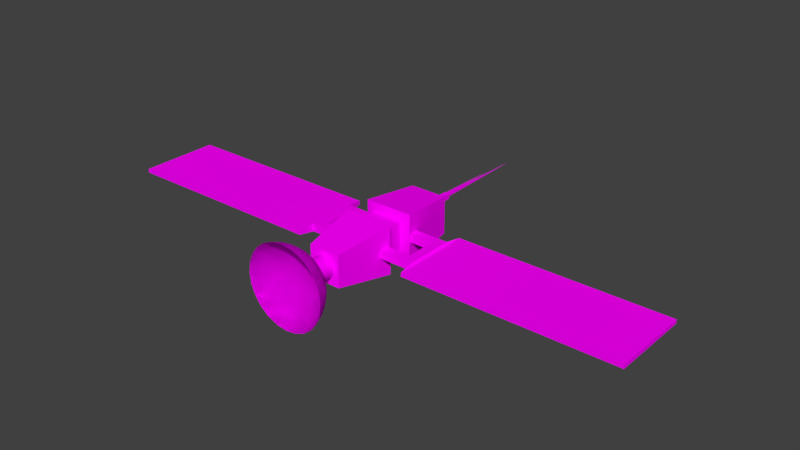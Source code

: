 # Source: Satellite.blend  (saved by Blender 2.79.0; exported with 4.5.12 LTS)
import bpy
from mathutils import Matrix  # noqa: F401  (used for matrix-valued properties, if any)

bpy.ops.wm.read_factory_settings(use_empty=True)
scene = bpy.context.scene
scene.name = 'Scene'

# ---- collections
col_collection_1 = bpy.data.collections.new('Collection 1'); scene.collection.children.link(col_collection_1)

# ---- images (referenced by path relative to the original .blend; pixels are not part of the script)
import os
ASSET_DIR = os.environ.get("B2B_ASSET_DIR", "")  # directory of the original .blend (textures are referenced by path, not embedded)
HERE = os.path.dirname(os.path.abspath(__file__))  # packed textures are extracted next to this script under _unpacked/

def load_image(name, relpath, width, height, colorspace="sRGB"):
    """Load a texture the original file referenced (path relative to the .blend, or extracted next to this script)."""
    p = next((c for c in (os.path.join(HERE, relpath), os.path.join(ASSET_DIR, relpath)) if relpath and os.path.exists(c)), "")
    if p:
        img = bpy.data.images.load(p, check_existing=True)
        img.name = name
    else:  # same state as the original file: an image datablock whose file is absent (Cycles renders it pink)
        img = bpy.data.images.new(name, width, height)
        img.source = "FILE"
        img.filepath = "//" + (relpath or name)
    img.colorspace_settings.name = colorspace
    return img
img_satellite_text_png = load_image('Satellite_Text.png', 'Satellite_Text.png', 1024, 1024, 'sRGB')

# ---- materials (node trees are filled in below, after node groups)
mat_material = bpy.data.materials.new('Material')
mat_material.alpha_threshold = 0.0
mat_material.roughness = 0.5
mat_material.line_color = (0.0, 0.0, 0.0, 1.0)

# ---- material node trees
mat_material.use_nodes = True; mat_material.node_tree.nodes.clear()
_N = mat_material.node_tree.nodes; _L = mat_material.node_tree.links
n0 = _N.new('ShaderNodeOutputMaterial'); n0.name = 'Material Output'; n0.location = (300, 300)
n1 = _N.new('ShaderNodeBsdfDiffuse'); n1.name = 'Diffuse BSDF'; n1.location = (10, 300)
n2 = _N.new('ShaderNodeTexImage'); n2.name = 'Image Texture'; n2.location = (-180, 300)
n2.width = 140
n2.image = img_satellite_text_png
_L.new(n1.outputs[0], n0.inputs[0])
_L.new(n2.outputs[0], n1.inputs[0])
n0.is_active_output = True

# ---- world
world_world = bpy.data.worlds.new('World'); scene.world = world_world
world_world.color = (0.05088, 0.05088, 0.05088)
world_world.use_sun_shadow = False
world_world.sun_shadow_jitter_overblur = 0.0
world_world.cycles.sampling_method = 'MANUAL'

# ---- meshes
me_cube = bpy.data.meshes.new('Cube')
me_cube.from_pydata([(0.7799, 2.895, -0.7799), (0.6503, -2.895, -0.6503), (-0.6503, -2.895, -0.6503), (-0.7799, 2.895, -0.7799), (0.7799, 2.895, 0.7799), (0.6503, -2.895, 0.6503), (-0.6503, -2.895, 0.6503), (-0.7799, 2.895, 0.7799), (1.0, 0.5334, -1.0), (0.6529, 0.4067, -0.6529), (0.6529, -0.4067, -0.6529), (1.0, -0.5334, -1.0), (-1.0, -0.5334, -1.0), (-0.6529, -0.4067, -0.6529), (-0.6529, 0.4067, -0.6529), (-1.0, 0.5334, -1.0), (1.0, 0.5334, 1.0), (0.6529, 0.4067, 0.6529), (0.6529, -0.4067, 0.6529), (1.0, -0.5334, 1.0), (-1.0, -0.5334, 1.0), (-0.6529, -0.4067, 0.6529), (-0.6529, 0.4067, 0.6529), (-1.0, 0.5334, 1.0), (-2.384e-07, -2.859, 0.4572), (-2.384e-07, -3.631, 0.4572), (0.175, -2.859, 0.4224), (0.175, -3.631, 0.4224), (0.3233, -2.859, 0.3233), (0.3233, -3.631, 0.3233), (0.4224, -2.859, 0.175), (0.4224, -3.631, 0.175), (0.4572, -2.859, 2.273e-07), (0.4572, -3.631, 2e-07), (0.4224, -2.859, -0.175), (0.4224, -3.631, -0.175), (0.3233, -2.859, -0.3233), (0.3233, -3.631, -0.3233), (0.175, -2.859, -0.4224), (0.175, -3.631, -0.4224), (-1.693e-07, -2.859, -0.4572), (-1.693e-07, -3.631, -0.4572), (-0.175, -2.859, -0.4224), (-0.175, -3.631, -0.4224), (-0.3233, -2.859, -0.3233), (-0.3233, -3.631, -0.3233), (-0.4224, -2.859, -0.175), (-0.4224, -3.631, -0.175), (-0.4572, -2.859, 2.273e-07), (-0.4572, -3.631, 2e-07), (-0.4224, -2.859, 0.175), (-0.4224, -3.631, 0.175), (-0.3233, -2.859, 0.3233), (-0.3233, -3.631, 0.3233), (-0.175, -2.859, 0.4224), (-0.175, -3.631, 0.4224), (-2.425e-07, -3.583, 3.198e-07), (0.4341, -4.87, 1.62), (0.3892, -4.451, 1.453), (0.3178, -4.091, 1.186), (0.2247, -3.815, 0.8386), (0.1163, -3.642, 0.4341), (0.8386, -4.87, 1.453), (0.7519, -4.451, 1.302), (0.6139, -4.091, 1.063), (0.4341, -3.815, 0.7519), (0.2247, -3.642, 0.3892), (1.186, -4.87, 1.186), (1.063, -4.451, 1.063), (0.8682, -4.091, 0.8682), (0.6139, -3.815, 0.6139), (0.3178, -3.642, 0.3178), (1.453, -4.87, 0.8386), (1.302, -4.451, 0.7519), (1.063, -4.091, 0.6139), (0.7519, -3.815, 0.4341), (0.3892, -3.642, 0.2247), (1.62, -4.87, 0.4341), (1.453, -4.451, 0.3892), (1.186, -4.091, 0.3178), (0.8386, -3.815, 0.2247), (0.4341, -3.642, 0.1163), (1.677, -4.87, 2.68e-07), (1.504, -4.451, -9.42e-08), (1.228, -4.091, 3.198e-07), (0.8682, -3.815, 3.198e-07), (0.4494, -3.642, 3.198e-07), (1.62, -4.87, -0.4341), (1.453, -4.451, -0.3892), (1.186, -4.091, -0.3178), (0.8386, -3.815, -0.2247), (0.4341, -3.642, -0.1163), (1.453, -4.87, -0.8386), (1.302, -4.451, -0.7519), (1.063, -4.091, -0.6139), (0.7519, -3.815, -0.4341), (0.3892, -3.642, -0.2247), (1.186, -4.87, -1.186), (1.063, -4.451, -1.063), (0.8682, -4.091, -0.8682), (0.6139, -3.815, -0.6139), (0.3178, -3.642, -0.3178), (0.8386, -4.87, -1.453), (0.7519, -4.451, -1.302), (0.6139, -4.091, -1.063), (0.4341, -3.815, -0.7519), (0.2247, -3.642, -0.3892), (0.4341, -4.87, -1.62), (0.3892, -4.451, -1.453), (0.3178, -4.091, -1.186), (0.2247, -3.815, -0.8386), (0.1163, -3.642, -0.4341), (-3.399e-07, -4.87, -1.677), (-3.399e-07, -4.451, -1.504), (-3.917e-07, -4.091, -1.228), (-3.011e-07, -3.815, -0.8682), (-2.752e-07, -3.642, -0.4494), (0.1101, 2.88, 0.3394), (0.1101, 2.88, 0.5073), (0.1101, 3.178, 0.5073), (0.1101, 3.178, 0.3394), (-0.4341, -4.87, -1.62), (-0.3892, -4.451, -1.453), (-0.3178, -4.091, -1.186), (-0.2247, -3.815, -0.8386), (-0.1163, -3.642, -0.4341), (0.278, 2.88, 0.3394), (0.278, 2.88, 0.5073), (0.278, 3.178, 0.3394), (0.278, 3.178, 0.5073), (0.1551, 3.178, 0.4624), (-0.8386, -4.87, -1.453), (-0.7519, -4.451, -1.302), (-0.6139, -4.091, -1.063), (-0.4341, -3.815, -0.7519), (-0.2247, -3.642, -0.3892), (0.2331, 3.178, 0.4624), (0.2331, 3.178, 0.3844), (0.6048, 7.262, 0.6522), (0.1551, 3.178, 0.3844), (0.1941, 6.31, 0.4234), (-1.186, -4.87, -1.186), (-1.063, -4.451, -1.063), (-0.8682, -4.091, -0.8682), (-0.6139, -3.815, -0.6139), (-0.3178, -3.642, -0.3178), (0.5548, 3.248, 0.6023), (0.6548, 3.248, 0.6023), (0.6548, 3.248, 0.7022), (0.5548, 3.248, 0.7022), (0.7123, 3.248, 0.7598), (-1.453, -4.87, -0.8386), (-1.302, -4.451, -0.7519), (-1.063, -4.091, -0.6139), (-0.7519, -3.815, -0.4341), (-0.3892, -3.642, -0.2247), (0.7123, 3.248, 0.5447), (0.7123, 2.867, 0.7598), (0.7123, 2.867, 0.5447), (2.36, -1.0, 0.1701), (2.36, -1.0, -0.1701), (-1.62, -4.87, -0.4341), (-1.453, -4.451, -0.3892), (-1.186, -4.091, -0.3178), (-0.8386, -3.815, -0.2247), (-0.4341, -3.642, -0.1163), (1.967, -0.6254, 0.1701), (1.967, -0.6254, -0.1701), (-2.36, 1.0, -0.1701), (2.36, 1.0, -0.1701), (2.36, 1.0, 0.1701), (-1.677, -4.87, 2.68e-07), (-1.504, -4.451, 3.198e-07), (-1.228, -4.091, 3.198e-07), (-0.8682, -3.815, 3.198e-07), (-0.4494, -3.642, 3.198e-07), (-2.36, 1.0, 0.1701), (-1.967, 0.6254, -0.1701), (1.967, 0.6254, -0.1701), (1.967, 0.6254, 0.1701), (-1.967, 0.6254, 0.1701), (-1.62, -4.87, 0.4341), (-1.453, -4.451, 0.3892), (-1.186, -4.091, 0.3178), (-0.8386, -3.815, 0.2247), (-0.4341, -3.642, 0.1163), (-2.36, -1.0, 0.1701), (-2.415, 1.657, -0.07835), (2.415, -1.657, 0.07835), (-2.36, -1.0, -0.1701), (-1.967, -0.6254, -0.1701), (-1.453, -4.87, 0.8386), (-1.302, -4.451, 0.7519), (-1.063, -4.091, 0.6139), (-0.7519, -3.815, 0.4341), (-0.3892, -3.642, 0.2247), (0.4972, 3.248, 0.5447), (0.4972, 3.248, 0.7598), (-1.967, -0.6254, 0.1701), (11.08, 1.657, 0.07835), (-2.415, -1.657, -0.07835), (-1.186, -4.87, 1.186), (-1.063, -4.451, 1.063), (-0.8682, -4.091, 0.8682), (-0.6139, -3.815, 0.6139), (-0.3178, -3.642, 0.3178), (11.08, 1.657, -0.07835), (2.415, 1.657, -0.07835), (-2.415, 1.657, 0.07835), (-11.08, 1.657, -0.07835), (-2.415, -1.657, 0.07835), (-0.8386, -4.87, 1.453), (-0.7519, -4.451, 1.302), (-0.6139, -4.091, 1.063), (-0.4341, -3.815, 0.7519), (-0.2247, -3.642, 0.3892), (0.4972, 2.867, 0.7598), (-11.08, -1.657, 0.07835), (-11.08, 1.657, 0.07835), (11.08, -1.657, 0.07835), (0.4972, 2.867, 0.5447), (-0.4341, -4.87, 1.62), (-0.3892, -4.451, 1.453), (-0.3178, -4.091, 1.186), (-0.2247, -3.815, 0.8386), (-0.1163, -3.642, 0.4341), (2.415, -1.657, -0.07835), (2.415, 1.657, 0.07835), (-11.08, -1.657, -0.07835), (11.08, -1.657, -0.07835), (-2.364e-07, -4.87, 1.677), (-2.106e-07, -4.451, 1.504), (-1.071e-07, -4.091, 1.228), (-3.399e-07, -3.815, 0.8682), (-2.106e-07, -3.642, 0.4494), (-2.425e-07, -3.583, 3.198e-07), (0.4341, -4.87, 1.62), (0.3892, -4.451, 1.453), (0.3178, -4.091, 1.186), (0.2247, -3.815, 0.8386), (0.1163, -3.642, 0.4341), (0.8386, -4.87, 1.453), (0.7519, -4.451, 1.302), (0.6139, -4.091, 1.063), (0.4341, -3.815, 0.7519), (0.2247, -3.642, 0.3892), (1.186, -4.87, 1.186), (1.063, -4.451, 1.063), (0.8682, -4.091, 0.8682), (0.6139, -3.815, 0.6139), (0.3178, -3.642, 0.3178), (1.453, -4.87, 0.8386), (1.302, -4.451, 0.7519), (1.063, -4.091, 0.6139), (0.7519, -3.815, 0.4341), (0.3892, -3.642, 0.2247), (1.62, -4.87, 0.4341), (1.453, -4.451, 0.3892), (1.186, -4.091, 0.3178), (0.8386, -3.815, 0.2247), (0.4341, -3.642, 0.1163), (1.677, -4.87, 2.68e-07), (1.504, -4.451, -9.42e-08), (1.228, -4.091, 3.198e-07), (0.8682, -3.815, 3.198e-07), (0.4494, -3.642, 3.198e-07), (1.62, -4.87, -0.4341), (1.453, -4.451, -0.3892), (1.186, -4.091, -0.3178), (0.8386, -3.815, -0.2247), (0.4341, -3.642, -0.1163), (1.453, -4.87, -0.8386), (1.302, -4.451, -0.7519), (1.063, -4.091, -0.6139), (0.7519, -3.815, -0.4341), (0.3892, -3.642, -0.2247), (1.186, -4.87, -1.186), (1.063, -4.451, -1.063), (0.8682, -4.091, -0.8682), (0.6139, -3.815, -0.6139), (0.3178, -3.642, -0.3178), (0.8386, -4.87, -1.453), (0.7519, -4.451, -1.302), (0.6139, -4.091, -1.063), (0.4341, -3.815, -0.7519), (0.2247, -3.642, -0.3892), (0.4341, -4.87, -1.62), (0.3892, -4.451, -1.453), (0.3178, -4.091, -1.186), (0.2247, -3.815, -0.8386), (0.1163, -3.642, -0.4341), (-3.399e-07, -4.87, -1.677), (-3.399e-07, -4.451, -1.504), (-3.917e-07, -4.091, -1.228), (-3.011e-07, -3.815, -0.8682), (-2.752e-07, -3.642, -0.4494), (-0.4341, -4.87, -1.62), (-0.3892, -4.451, -1.453), (-0.3178, -4.091, -1.186), (-0.2247, -3.815, -0.8386), (-0.1163, -3.642, -0.4341), (-0.8386, -4.87, -1.453), (-0.7519, -4.451, -1.302), (-0.6139, -4.091, -1.063), (-0.4341, -3.815, -0.7519), (-0.2247, -3.642, -0.3892), (-1.186, -4.87, -1.186), (-1.063, -4.451, -1.063), (-0.8682, -4.091, -0.8682), (-0.6139, -3.815, -0.6139), (-0.3178, -3.642, -0.3178), (-1.453, -4.87, -0.8386), (-1.302, -4.451, -0.7519), (-1.063, -4.091, -0.6139), (-0.7519, -3.815, -0.4341), (-0.3892, -3.642, -0.2247), (-1.62, -4.87, -0.4341), (-1.453, -4.451, -0.3892), (-1.186, -4.091, -0.3178), (-0.8386, -3.815, -0.2247), (-0.4341, -3.642, -0.1163), (-1.677, -4.87, 2.68e-07), (-1.504, -4.451, 3.198e-07), (-1.228, -4.091, 3.198e-07), (-0.8682, -3.815, 3.198e-07), (-0.4494, -3.642, 3.198e-07), (-1.62, -4.87, 0.4341), (-1.453, -4.451, 0.3892), (-1.186, -4.091, 0.3178), (-0.8386, -3.815, 0.2247), (-0.4341, -3.642, 0.1163), (-1.453, -4.87, 0.8386), (-1.302, -4.451, 0.7519), (-1.063, -4.091, 0.6139), (-0.7519, -3.815, 0.4341), (-0.3892, -3.642, 0.2247), (-1.186, -4.87, 1.186), (-1.063, -4.451, 1.063), (-0.8682, -4.091, 0.8682), (-0.6139, -3.815, 0.6139), (-0.3178, -3.642, 0.3178), (-0.8386, -4.87, 1.453), (-0.7519, -4.451, 1.302), (-0.6139, -4.091, 1.063), (-0.4341, -3.815, 0.7519), (-0.2247, -3.642, 0.3892), (-0.4341, -4.87, 1.62), (-0.3892, -4.451, 1.453), (-0.3178, -4.091, 1.186), (-0.2247, -3.815, 0.8386), (-0.1163, -3.642, 0.4341), (-2.364e-07, -4.87, 1.677), (-2.106e-07, -4.451, 1.504), (-1.071e-07, -4.091, 1.228), (-3.399e-07, -3.815, 0.8682), (-2.106e-07, -3.642, 0.4494)], [], [(11, 1, 2, 12), (19, 20, 6, 5), (11, 19, 5, 1), (1, 5, 6, 2), (15, 23, 7, 3), (4, 0, 3, 7), (2, 6, 20, 12), (12, 20, 21, 13), (13, 21, 22, 14), (14, 22, 23, 15), (0, 4, 16, 8), (8, 16, 17, 9), (9, 17, 18, 10), (10, 18, 19, 11), (4, 7, 23, 16), (16, 23, 22, 17), (17, 22, 21, 18), (18, 21, 20, 19), (0, 8, 15, 3), (8, 9, 14, 15), (9, 10, 13, 14), (10, 11, 12, 13), (24, 25, 27, 26), (26, 27, 29, 28), (28, 29, 31, 30), (30, 31, 33, 32), (32, 33, 35, 34), (34, 35, 37, 36), (36, 37, 39, 38), (38, 39, 41, 40), (40, 41, 43, 42), (42, 43, 45, 44), (44, 45, 47, 46), (46, 47, 49, 48), (48, 49, 51, 50), (50, 51, 53, 52), (52, 53, 55, 54), (54, 55, 25, 24), (233, 60, 59, 232), (234, 61, 60, 233), (231, 58, 57, 230), (56, 61, 234), (232, 59, 58, 231), (61, 66, 65, 60), (58, 63, 62, 57), (56, 66, 61), (59, 64, 63, 58), (60, 65, 64, 59), (65, 70, 69, 64), (66, 71, 70, 65), (63, 68, 67, 62), (56, 71, 66), (64, 69, 68, 63), (56, 76, 71), (69, 74, 73, 68), (70, 75, 74, 69), (71, 76, 75, 70), (68, 73, 72, 67), (76, 81, 80, 75), (73, 78, 77, 72), (56, 81, 76), (74, 79, 78, 73), (75, 80, 79, 74), (80, 85, 84, 79), (81, 86, 85, 80), (78, 83, 82, 77), (56, 86, 81), (79, 84, 83, 78), (56, 91, 86), (84, 89, 88, 83), (85, 90, 89, 84), (86, 91, 90, 85), (83, 88, 87, 82), (91, 96, 95, 90), (88, 93, 92, 87), (56, 96, 91), (89, 94, 93, 88), (90, 95, 94, 89), (95, 100, 99, 94), (96, 101, 100, 95), (93, 98, 97, 92), (56, 101, 96), (94, 99, 98, 93), (128, 129, 127, 126), (56, 106, 101), (99, 104, 103, 98), (117, 118, 119, 120), (100, 105, 104, 99), (128, 120, 139, 137), (101, 106, 105, 100), (98, 103, 102, 97), (120, 128, 126, 117), (106, 111, 110, 105), (103, 108, 107, 102), (129, 119, 118, 127), (56, 111, 106), (136, 137, 140), (104, 109, 108, 103), (105, 110, 109, 104), (129, 128, 137, 136), (110, 115, 114, 109), (119, 129, 136, 130), (111, 116, 115, 110), (108, 113, 112, 107), (130, 136, 140), (56, 116, 111), (120, 119, 130, 139), (109, 114, 113, 108), (113, 122, 121, 112), (146, 149, 138), (56, 125, 116), (137, 139, 140), (114, 123, 122, 113), (147, 146, 138), (115, 124, 123, 114), (149, 148, 138), (116, 125, 124, 115), (197, 150, 148, 149), (125, 135, 134, 124), (122, 132, 131, 121), (150, 156, 147, 148), (56, 135, 125), (139, 130, 140), (123, 133, 132, 122), (196, 197, 149, 146), (124, 134, 133, 123), (133, 143, 142, 132), (150, 197, 216, 157), (134, 144, 143, 133), (196, 156, 158, 220), (135, 145, 144, 134), (132, 142, 141, 131), (56, 145, 135), (148, 147, 138), (142, 152, 151, 141), (179, 178, 167, 166), (56, 155, 145), (156, 150, 157, 158), (143, 153, 152, 142), (156, 196, 146, 147), (144, 154, 153, 143), (220, 216, 197, 196), (145, 155, 154, 144), (154, 164, 163, 153), (210, 208, 218, 217), (155, 165, 164, 154), (152, 162, 161, 151), (170, 176, 180, 179), (56, 165, 155), (178, 169, 160, 167), (153, 163, 162, 152), (176, 168, 187, 208), (190, 189, 168, 177), (163, 173, 172, 162), (180, 177, 178, 179), (164, 174, 173, 163), (186, 176, 208, 210), (165, 175, 174, 164), (162, 172, 171, 161), (168, 169, 178, 177), (56, 175, 165), (175, 185, 184, 174), (172, 182, 181, 171), (190, 198, 166, 167), (56, 185, 175), (159, 160, 226, 188), (173, 183, 182, 172), (168, 176, 170, 169), (174, 184, 183, 173), (189, 186, 210, 200), (166, 198, 186, 159), (184, 194, 193, 183), (208, 187, 209, 218), (185, 195, 194, 184), (182, 192, 191, 181), (190, 167, 160, 189), (56, 195, 185), (198, 190, 177, 180), (183, 193, 192, 182), (56, 205, 195), (206, 199, 219, 229), (193, 203, 202, 192), (160, 159, 186, 189), (194, 204, 203, 193), (160, 169, 207, 226), (195, 205, 204, 194), (192, 202, 201, 191), (187, 200, 228, 209), (228, 217, 218, 209), (205, 215, 214, 204), (202, 212, 211, 201), (170, 179, 166, 159), (56, 215, 205), (186, 198, 180, 176), (203, 213, 212, 202), (227, 188, 219, 199), (204, 214, 213, 203), (169, 170, 227, 207), (214, 224, 223, 213), (168, 189, 200, 187), (215, 225, 224, 214), (212, 222, 221, 211), (170, 159, 188, 227), (56, 225, 215), (207, 227, 199, 206), (213, 223, 222, 212), (200, 210, 217, 228), (56, 234, 225), (223, 232, 231, 222), (226, 207, 206, 229), (224, 233, 232, 223), (188, 226, 229, 219), (225, 234, 233, 224), (222, 231, 230, 221), (354, 353, 238, 239), (355, 354, 239, 240), (352, 351, 236, 237), (235, 355, 240), (353, 352, 237, 238), (240, 239, 244, 245), (237, 236, 241, 242), (235, 240, 245), (238, 237, 242, 243), (239, 238, 243, 244), (244, 243, 248, 249), (245, 244, 249, 250), (242, 241, 246, 247), (235, 245, 250), (243, 242, 247, 248), (235, 250, 255), (248, 247, 252, 253), (249, 248, 253, 254), (250, 249, 254, 255), (247, 246, 251, 252), (255, 254, 259, 260), (252, 251, 256, 257), (235, 255, 260), (253, 252, 257, 258), (254, 253, 258, 259), (259, 258, 263, 264), (260, 259, 264, 265), (257, 256, 261, 262), (235, 260, 265), (258, 257, 262, 263), (235, 265, 270), (263, 262, 267, 268), (264, 263, 268, 269), (265, 264, 269, 270), (262, 261, 266, 267), (270, 269, 274, 275), (267, 266, 271, 272), (235, 270, 275), (268, 267, 272, 273), (269, 268, 273, 274), (274, 273, 278, 279), (275, 274, 279, 280), (272, 271, 276, 277), (235, 275, 280), (273, 272, 277, 278), (235, 280, 285), (278, 277, 282, 283), (279, 278, 283, 284), (280, 279, 284, 285), (277, 276, 281, 282), (285, 284, 289, 290), (282, 281, 286, 287), (235, 285, 290), (283, 282, 287, 288), (284, 283, 288, 289), (289, 288, 293, 294), (290, 289, 294, 295), (287, 286, 291, 292), (235, 290, 295), (288, 287, 292, 293), (292, 291, 296, 297), (235, 295, 300), (293, 292, 297, 298), (294, 293, 298, 299), (295, 294, 299, 300), (300, 299, 304, 305), (297, 296, 301, 302), (235, 300, 305), (298, 297, 302, 303), (299, 298, 303, 304), (303, 302, 307, 308), (304, 303, 308, 309), (305, 304, 309, 310), (302, 301, 306, 307), (235, 305, 310), (307, 306, 311, 312), (235, 310, 315), (308, 307, 312, 313), (309, 308, 313, 314), (310, 309, 314, 315), (314, 313, 318, 319), (315, 314, 319, 320), (312, 311, 316, 317), (235, 315, 320), (313, 312, 317, 318), (318, 317, 322, 323), (319, 318, 323, 324), (320, 319, 324, 325), (317, 316, 321, 322), (235, 320, 325), (325, 324, 329, 330), (322, 321, 326, 327), (235, 325, 330), (323, 322, 327, 328), (324, 323, 328, 329), (329, 328, 333, 334), (330, 329, 334, 335), (327, 326, 331, 332), (235, 330, 335), (328, 327, 332, 333), (235, 335, 340), (333, 332, 337, 338), (334, 333, 338, 339), (335, 334, 339, 340), (332, 331, 336, 337), (340, 339, 344, 345), (337, 336, 341, 342), (235, 340, 345), (338, 337, 342, 343), (339, 338, 343, 344), (344, 343, 348, 349), (345, 344, 349, 350), (342, 341, 346, 347), (235, 345, 350), (343, 342, 347, 348), (235, 350, 355), (348, 347, 352, 353), (349, 348, 353, 354), (350, 349, 354, 355), (347, 346, 351, 352)])
me_cube.polygons.foreach_set('use_smooth', [True] * 334)
_uv = me_cube.uv_layers.new(name='UVMap')
_uv.uv.foreach_set('vector', [0.3116, 0.4504, 0.1464, 0.4467, 0.1557, 0.3286, 0.3154, 0.3315, 0.3468, 0.1017, 0.319, 0.2103, 0.1579, 0.217, 0.1579, 0.104, 0.3116, 0.4504, 0.3367, 0.587, 0.1432, 0.5526, 0.1464, 0.4467, 0.1464, 0.4467, 0.1432, 0.5526, 0.03726, 0.5494, 0.04049, 0.4435, 0.4609, 0.3357, 0.4588, 0.2203, 0.6224, 0.1943, 0.634, 0.3361, 0.5912, 0.6028, 0.614, 0.4745, 0.7423, 0.4973, 0.7195, 0.6256, 0.1557, 0.3286, 0.1579, 0.217, 0.319, 0.2103, 0.3154, 0.3315, 0.3154, 0.3315, 0.319, 0.2103, 0.3445, 0.2155, 0.3587, 0.3328, 0.3587, 0.3328, 0.3445, 0.2155, 0.4229, 0.2222, 0.4382, 0.3351, 0.4382, 0.3351, 0.4229, 0.2222, 0.4588, 0.2203, 0.4609, 0.3357, 0.614, 0.4745, 0.5912, 0.6028, 0.4099, 0.574, 0.4517, 0.4543, 0.4517, 0.4543, 0.4099, 0.574, 0.395, 0.5472, 0.416, 0.4476, 0.416, 0.4476, 0.395, 0.5472, 0.3645, 0.5482, 0.3374, 0.4486, 0.3374, 0.4486, 0.3645, 0.5482, 0.3367, 0.587, 0.3116, 0.4504, 0.6068, 0.06914, 0.6224, 0.1943, 0.4588, 0.2203, 0.4143, 0.07512, 0.4143, 0.07512, 0.4588, 0.2203, 0.4229, 0.2222, 0.3895, 0.1185, 0.3895, 0.1185, 0.4229, 0.2222, 0.3445, 0.2155, 0.3602, 0.1222, 0.3602, 0.1222, 0.3445, 0.2155, 0.319, 0.2103, 0.3468, 0.1017, 0.614, 0.4745, 0.4517, 0.4543, 0.4609, 0.3357, 0.634, 0.3361, 0.4517, 0.4543, 0.416, 0.4476, 0.4382, 0.3351, 0.4609, 0.3357, 0.416, 0.4476, 0.3374, 0.4486, 0.3587, 0.3328, 0.4382, 0.3351, 0.3374, 0.4486, 0.3116, 0.4504, 0.3154, 0.3315, 0.3587, 0.3328, 0.8917, 0.3874, 0.8342, 0.3874, 0.8342, 0.3741, 0.8917, 0.3741, 0.8917, 0.3741, 0.8342, 0.3741, 0.8342, 0.3608, 0.8917, 0.3608, 0.8917, 0.3608, 0.8342, 0.3608, 0.8342, 0.3475, 0.8917, 0.3475, 0.8917, 0.3475, 0.8342, 0.3475, 0.8342, 0.3342, 0.8917, 0.3342, 0.8917, 0.3342, 0.8342, 0.3342, 0.8342, 0.3209, 0.8917, 0.3209, 0.8917, 0.3209, 0.8342, 0.3209, 0.8342, 0.3076, 0.8917, 0.3076, 0.8917, 0.3076, 0.8342, 0.3076, 0.8342, 0.2944, 0.8917, 0.2944, 0.8917, 0.2944, 0.8342, 0.2944, 0.8342, 0.2811, 0.8917, 0.2811, 0.8917, 0.4937, 0.8342, 0.4937, 0.8342, 0.4804, 0.8917, 0.4804, 0.8917, 0.4804, 0.8342, 0.4804, 0.8342, 0.4671, 0.8917, 0.4671, 0.8917, 0.4671, 0.8342, 0.4671, 0.8342, 0.4538, 0.8917, 0.4538, 0.8917, 0.4538, 0.8342, 0.4538, 0.8342, 0.4405, 0.8917, 0.4405, 0.8917, 0.4405, 0.8342, 0.4405, 0.8342, 0.4272, 0.8917, 0.4272, 0.8917, 0.4272, 0.8342, 0.4272, 0.8342, 0.4139, 0.8917, 0.4139, 0.8917, 0.4139, 0.8342, 0.4139, 0.8342, 0.4007, 0.8917, 0.4007, 0.8917, 0.4007, 0.8342, 0.4007, 0.8342, 0.3874, 0.8917, 0.3874, 0.1599, 0.782, 0.1743, 0.7822, 0.1782, 0.8117, 0.156, 0.8115, 0.1637, 0.7545, 0.1709, 0.7546, 0.1743, 0.7822, 0.1599, 0.782, 0.152, 0.8446, 0.1828, 0.8447, 0.1882, 0.8833, 0.1472, 0.8833, 0.1677, 0.7275, 0.1709, 0.7546, 0.1637, 0.7545, 0.156, 0.8115, 0.1782, 0.8117, 0.1828, 0.8447, 0.152, 0.8446, 0.1709, 0.7546, 0.1778, 0.7528, 0.1882, 0.7786, 0.1743, 0.7822, 0.1828, 0.8447, 0.2126, 0.8368, 0.2279, 0.8727, 0.1882, 0.8833, 0.1677, 0.7275, 0.1778, 0.7528, 0.1709, 0.7546, 0.1782, 0.8117, 0.1996, 0.8061, 0.2126, 0.8368, 0.1828, 0.8447, 0.1743, 0.7822, 0.1882, 0.7786, 0.1996, 0.8061, 0.1782, 0.8117, 0.1882, 0.7786, 0.2007, 0.7716, 0.2189, 0.7952, 0.1996, 0.8061, 0.1778, 0.7528, 0.184, 0.7494, 0.2007, 0.7716, 0.1882, 0.7786, 0.2126, 0.8368, 0.2393, 0.8214, 0.2634, 0.8522, 0.2279, 0.8727, 0.1677, 0.7275, 0.184, 0.7494, 0.1778, 0.7528, 0.1996, 0.8061, 0.2189, 0.7952, 0.2393, 0.8214, 0.2126, 0.8368, 0.1677, 0.7275, 0.1891, 0.7444, 0.184, 0.7494, 0.2189, 0.7952, 0.2346, 0.7796, 0.2612, 0.7997, 0.2393, 0.8214, 0.2007, 0.7716, 0.211, 0.7615, 0.2346, 0.7796, 0.2189, 0.7952, 0.184, 0.7494, 0.1891, 0.7444, 0.211, 0.7615, 0.2007, 0.7716, 0.2393, 0.8214, 0.2612, 0.7997, 0.2924, 0.8232, 0.2634, 0.8522, 0.1891, 0.7444, 0.1927, 0.7383, 0.2183, 0.7492, 0.211, 0.7615, 0.2612, 0.7997, 0.2767, 0.773, 0.3129, 0.7877, 0.2924, 0.8232, 0.1677, 0.7275, 0.1927, 0.7383, 0.1891, 0.7444, 0.2346, 0.7796, 0.2458, 0.7605, 0.2767, 0.773, 0.2612, 0.7997, 0.211, 0.7615, 0.2183, 0.7492, 0.2458, 0.7605, 0.2346, 0.7796, 0.2183, 0.7492, 0.2222, 0.7353, 0.2517, 0.7392, 0.2458, 0.7605, 0.1927, 0.7383, 0.1947, 0.7315, 0.2222, 0.7353, 0.2183, 0.7492, 0.2767, 0.773, 0.2848, 0.7433, 0.3235, 0.748, 0.3129, 0.7877, 0.1677, 0.7275, 0.1947, 0.7315, 0.1927, 0.7383, 0.2458, 0.7605, 0.2517, 0.7392, 0.2848, 0.7433, 0.2767, 0.773, 0.1677, 0.7275, 0.1948, 0.7244, 0.1947, 0.7315, 0.2517, 0.7392, 0.2519, 0.717, 0.2848, 0.7124, 0.2848, 0.7433, 0.2222, 0.7353, 0.2224, 0.7209, 0.2519, 0.717, 0.2517, 0.7392, 0.1947, 0.7315, 0.1948, 0.7244, 0.2224, 0.7209, 0.2222, 0.7353, 0.2848, 0.7433, 0.2848, 0.7124, 0.3235, 0.707, 0.3235, 0.748, 0.1948, 0.7244, 0.193, 0.7175, 0.2188, 0.707, 0.2224, 0.7209, 0.2848, 0.7124, 0.2769, 0.6826, 0.3129, 0.6674, 0.3235, 0.707, 0.1677, 0.7275, 0.193, 0.7175, 0.1948, 0.7244, 0.2519, 0.717, 0.2463, 0.6956, 0.2769, 0.6826, 0.2848, 0.7124, 0.2224, 0.7209, 0.2188, 0.707, 0.2463, 0.6956, 0.2519, 0.717, 0.2188, 0.707, 0.2118, 0.6945, 0.2354, 0.6764, 0.2463, 0.6956, 0.193, 0.7175, 0.1896, 0.7112, 0.2118, 0.6945, 0.2188, 0.707, 0.2769, 0.6826, 0.2616, 0.6559, 0.2924, 0.6319, 0.3129, 0.6674, 0.1677, 0.7275, 0.1896, 0.7112, 0.193, 0.7175, 0.2463, 0.6956, 0.2354, 0.6764, 0.2616, 0.6559, 0.2769, 0.6826, 0.7222, 0.1584, 0.7132, 0.1554, 0.7126, 0.1324, 0.7295, 0.1359, 0.1677, 0.7275, 0.1846, 0.7061, 0.1896, 0.7112, 0.2354, 0.6764, 0.2198, 0.6606, 0.2399, 0.634, 0.2616, 0.6559, 0.6794, 0.1393, 0.6953, 0.1343, 0.702, 0.1565, 0.6883, 0.1673, 0.2118, 0.6945, 0.2017, 0.6842, 0.2198, 0.6606, 0.2354, 0.6764, 0.7222, 0.1584, 0.7297, 0.1673, 0.7259, 0.167, 0.7196, 0.1614, 0.1896, 0.7112, 0.1846, 0.7061, 0.2017, 0.6842, 0.2118, 0.6945, 0.2616, 0.6559, 0.2399, 0.634, 0.2634, 0.6029, 0.2924, 0.6319, 0.7297, 0.1673, 0.7222, 0.1584, 0.7295, 0.1359, 0.7451, 0.1443, 0.1846, 0.7061, 0.1785, 0.7025, 0.1894, 0.6769, 0.2017, 0.6842, 0.2399, 0.634, 0.2132, 0.6185, 0.2279, 0.5823, 0.2634, 0.6029, 0.7132, 0.1554, 0.702, 0.1565, 0.6953, 0.1343, 0.7126, 0.1324, 0.1677, 0.7275, 0.1785, 0.7025, 0.1846, 0.7061, 0.712, 0.1601, 0.7196, 0.1614, 0.709, 0.4592, 0.2198, 0.6606, 0.2007, 0.6494, 0.2132, 0.6185, 0.2399, 0.634, 0.2017, 0.6842, 0.1894, 0.6769, 0.2007, 0.6494, 0.2198, 0.6606, 0.7132, 0.1554, 0.7222, 0.1584, 0.7196, 0.1614, 0.712, 0.1601, 0.1894, 0.6769, 0.1755, 0.673, 0.1794, 0.6435, 0.2007, 0.6494, 0.702, 0.1565, 0.7132, 0.1554, 0.712, 0.1601, 0.7037, 0.1622, 0.1785, 0.7025, 0.1716, 0.7005, 0.1755, 0.673, 0.1894, 0.6769, 0.2132, 0.6185, 0.1835, 0.6105, 0.1883, 0.5717, 0.2279, 0.5823, 0.7037, 0.1622, 0.712, 0.1601, 0.709, 0.4592, 0.1677, 0.7275, 0.1716, 0.7005, 0.1785, 0.7025, 0.6883, 0.1673, 0.702, 0.1565, 0.7037, 0.1622, 0.6967, 0.1684, 0.2007, 0.6494, 0.1794, 0.6435, 0.1835, 0.6105, 0.2132, 0.6185, 0.1835, 0.6105, 0.1527, 0.6104, 0.1472, 0.5717, 0.1883, 0.5717, 0.696, 0.1691, 0.7032, 0.1627, 0.708, 0.4704, 0.1677, 0.7275, 0.1645, 0.7005, 0.1716, 0.7005, 0.7196, 0.1614, 0.7259, 0.167, 0.709, 0.4592, 0.1794, 0.6435, 0.1572, 0.6433, 0.1527, 0.6104, 0.1835, 0.6105, 0.7198, 0.1618, 0.7263, 0.1676, 0.708, 0.4704, 0.1755, 0.673, 0.1612, 0.6729, 0.1572, 0.6433, 0.1794, 0.6435, 0.7032, 0.1627, 0.7119, 0.1605, 0.708, 0.4704, 0.1716, 0.7005, 0.1645, 0.7005, 0.1612, 0.6729, 0.1755, 0.673, 0.7016, 0.1567, 0.7132, 0.1556, 0.7119, 0.1605, 0.7032, 0.1627, 0.1645, 0.7005, 0.1576, 0.7022, 0.1472, 0.6764, 0.1612, 0.6729, 0.1527, 0.6104, 0.1228, 0.6183, 0.1076, 0.5823, 0.1472, 0.5717, 0.7132, 0.1556, 0.7225, 0.1588, 0.7198, 0.1618, 0.7119, 0.1605, 0.1677, 0.7275, 0.1576, 0.7022, 0.1645, 0.7005, 0.6967, 0.1684, 0.7037, 0.1622, 0.709, 0.4592, 0.1572, 0.6433, 0.1358, 0.6489, 0.1228, 0.6183, 0.1527, 0.6104, 0.6874, 0.1679, 0.7016, 0.1567, 0.7032, 0.1627, 0.696, 0.1691, 0.1612, 0.6729, 0.1472, 0.6764, 0.1358, 0.6489, 0.1572, 0.6433, 0.1358, 0.6489, 0.1165, 0.6599, 0.09608, 0.6336, 0.1228, 0.6183, 0.7132, 0.1556, 0.7016, 0.1567, 0.6946, 0.1337, 0.7126, 0.1318, 0.1472, 0.6764, 0.1347, 0.6835, 0.1165, 0.6599, 0.1358, 0.6489, 0.7302, 0.168, 0.7225, 0.1588, 0.7301, 0.1354, 0.7463, 0.1442, 0.1576, 0.7022, 0.1514, 0.7057, 0.1347, 0.6835, 0.1472, 0.6764, 0.1228, 0.6183, 0.09608, 0.6336, 0.07205, 0.6028, 0.1076, 0.5823, 0.1677, 0.7275, 0.1514, 0.7057, 0.1576, 0.7022, 0.7119, 0.1605, 0.7198, 0.1618, 0.708, 0.4704, 0.09608, 0.6336, 0.07421, 0.6553, 0.04302, 0.6318, 0.07205, 0.6028, 0.6701, 0.4623, 0.6447, 0.4623, 0.6447, 0.3692, 0.6701, 0.3692, 0.1677, 0.7275, 0.1463, 0.7106, 0.1514, 0.7057, 0.7225, 0.1588, 0.7132, 0.1556, 0.7126, 0.1318, 0.7301, 0.1354, 0.1165, 0.6599, 0.1008, 0.6754, 0.07421, 0.6553, 0.09608, 0.6336, 0.7225, 0.1588, 0.7302, 0.168, 0.7263, 0.1676, 0.7198, 0.1618, 0.1347, 0.6835, 0.1244, 0.6935, 0.1008, 0.6754, 0.1165, 0.6599, 0.6782, 0.1388, 0.6946, 0.1337, 0.7016, 0.1567, 0.6874, 0.1679, 0.1514, 0.7057, 0.1463, 0.7106, 0.1244, 0.6935, 0.1347, 0.6835, 0.1244, 0.6935, 0.1171, 0.7059, 0.08955, 0.6945, 0.1008, 0.6754, 0.9829, 0.6312, 0.9829, 0.878, 0.3376, 0.878, 0.3376, 0.6312, 0.1463, 0.7106, 0.1427, 0.7167, 0.1171, 0.7059, 0.1244, 0.6935, 0.07421, 0.6553, 0.05871, 0.682, 0.02249, 0.6673, 0.04302, 0.6318, 0.9422, 0.1987, 0.9355, 0.5861, 0.9055, 0.5438, 0.915, 0.2328, 0.1677, 0.7275, 0.1427, 0.7167, 0.1463, 0.7106, 0.8238, 0.2445, 0.7991, 0.2214, 0.9422, 0.1986, 0.915, 0.2327, 0.1008, 0.6754, 0.08955, 0.6945, 0.05871, 0.682, 0.07421, 0.6553, 0.9355, 0.5861, 0.9614, 0.5713, 0.9903, 0.6019, 0.9841, 0.6096, 0.9055, 0.5437, 0.9355, 0.586, 0.7817, 0.5422, 0.8089, 0.5218, 0.08955, 0.6945, 0.08367, 0.7159, 0.05063, 0.7118, 0.05871, 0.682, 0.6701, 0.3692, 0.6447, 0.3692, 0.6447, 0.07617, 0.6701, 0.07617, 0.1171, 0.7059, 0.1132, 0.7197, 0.08367, 0.7159, 0.08955, 0.6945, 0.7817, 0.5423, 0.9355, 0.5861, 0.9841, 0.6096, 0.7372, 0.5368, 0.1427, 0.7167, 0.1407, 0.7236, 0.1132, 0.7197, 0.1171, 0.7059, 0.05871, 0.682, 0.05063, 0.7118, 0.01186, 0.707, 0.02249, 0.6673, 0.7817, 0.5422, 0.7991, 0.2214, 0.8238, 0.2445, 0.8089, 0.5218, 0.1677, 0.7275, 0.1407, 0.7236, 0.1427, 0.7167, 0.1407, 0.7236, 0.1406, 0.7307, 0.113, 0.7341, 0.1132, 0.7197, 0.05063, 0.7118, 0.05054, 0.7426, 0.01186, 0.748, 0.01186, 0.707, 0.6447, 0.07617, 0.6701, 0.07617, 0.6701, 0.3692, 0.6447, 0.3692, 0.1677, 0.7275, 0.1406, 0.7307, 0.1407, 0.7236, 0.9642, 0.2133, 0.9422, 0.1986, 0.9863, 0.1837, 0.9903, 0.1909, 0.08367, 0.7159, 0.08351, 0.738, 0.05054, 0.7426, 0.05063, 0.7118, 0.9614, 0.5713, 0.9355, 0.5861, 0.9422, 0.1987, 0.9642, 0.2134, 0.1132, 0.7197, 0.113, 0.7341, 0.08351, 0.738, 0.08367, 0.7159, 0.9355, 0.586, 0.9613, 0.5712, 0.9903, 0.6018, 0.9841, 0.6095, 0.8238, 0.2446, 0.8089, 0.5219, 0.7817, 0.5423, 0.7991, 0.2215, 0.113, 0.7341, 0.1166, 0.748, 0.0891, 0.7594, 0.08351, 0.738, 0.9829, 0.878, 0.9829, 0.8897, 0.3376, 0.8897, 0.3376, 0.878, 0.1406, 0.7307, 0.1424, 0.7376, 0.1166, 0.748, 0.113, 0.7341, 0.05054, 0.7426, 0.05844, 0.7724, 0.02248, 0.7877, 0.01186, 0.748, 0.9055, 0.5437, 0.915, 0.2327, 0.9422, 0.1986, 0.9355, 0.586, 0.1677, 0.7275, 0.1424, 0.7376, 0.1406, 0.7307, 0.6701, 0.4623, 0.6447, 0.4623, 0.6447, 0.3692, 0.6701, 0.3692, 0.08351, 0.738, 0.0891, 0.7594, 0.05844, 0.7724, 0.05054, 0.7426, 0.1677, 0.7275, 0.1458, 0.7438, 0.1424, 0.7376, 0.9829, 0.6312, 0.9946, 0.6312, 0.9946, 0.878, 0.9829, 0.878, 0.0891, 0.7594, 0.1, 0.7787, 0.07379, 0.7992, 0.05844, 0.7724, 0.9422, 0.1986, 0.9642, 0.2133, 0.9613, 0.5712, 0.9355, 0.586, 0.1166, 0.748, 0.1236, 0.7606, 0.1, 0.7787, 0.0891, 0.7594, 0.9422, 0.1986, 0.7991, 0.2214, 0.7513, 0.2212, 0.9863, 0.1837, 0.1424, 0.7376, 0.1458, 0.7438, 0.1236, 0.7606, 0.1166, 0.748, 0.05844, 0.7724, 0.07379, 0.7992, 0.043, 0.8232, 0.02248, 0.7877, 0.9829, 0.6312, 0.9829, 0.878, 0.3376, 0.878, 0.3376, 0.6312, 0.3376, 0.878, 0.3259, 0.878, 0.3259, 0.6312, 0.3376, 0.6312, 0.1458, 0.7438, 0.1508, 0.7489, 0.1337, 0.7708, 0.1236, 0.7606, 0.07379, 0.7992, 0.09553, 0.821, 0.07202, 0.8522, 0.043, 0.8232, 0.9422, 0.1987, 0.915, 0.2328, 0.8238, 0.2446, 0.7991, 0.2215, 0.1677, 0.7275, 0.1508, 0.7489, 0.1458, 0.7438, 0.7817, 0.5423, 0.8089, 0.5219, 0.9055, 0.5438, 0.9355, 0.5861, 0.1, 0.7787, 0.1156, 0.7945, 0.09553, 0.821, 0.07379, 0.7992, 0.3375, 0.878, 0.3375, 0.6312, 0.9829, 0.6312, 0.9829, 0.878, 0.1236, 0.7606, 0.1337, 0.7708, 0.1156, 0.7945, 0.1, 0.7787, 0.9642, 0.2134, 0.9422, 0.1987, 0.9863, 0.1838, 0.9903, 0.191, 0.1337, 0.7708, 0.1461, 0.7782, 0.1347, 0.8057, 0.1156, 0.7945, 0.7817, 0.5422, 0.9355, 0.586, 0.9841, 0.6095, 0.7372, 0.5367, 0.1508, 0.7489, 0.1569, 0.7525, 0.1461, 0.7782, 0.1337, 0.7708, 0.09553, 0.821, 0.1222, 0.8365, 0.1076, 0.8727, 0.07202, 0.8522, 0.9422, 0.1987, 0.7991, 0.2215, 0.7513, 0.2213, 0.9863, 0.1838, 0.1677, 0.7275, 0.1569, 0.7525, 0.1508, 0.7489, 0.3375, 0.8897, 0.3375, 0.878, 0.9829, 0.878, 0.9829, 0.8897, 0.1156, 0.7945, 0.1347, 0.8057, 0.1222, 0.8365, 0.09553, 0.821, 0.9829, 0.878, 0.9829, 0.8897, 0.3376, 0.8897, 0.3376, 0.878, 0.1677, 0.7275, 0.1637, 0.7545, 0.1569, 0.7525, 0.1347, 0.8057, 0.156, 0.8115, 0.152, 0.8446, 0.1222, 0.8365, 0.3375, 0.878, 0.3375, 0.6312, 0.9829, 0.6312, 0.9829, 0.878, 0.1461, 0.7782, 0.1599, 0.782, 0.156, 0.8115, 0.1347, 0.8057, 0.3375, 0.8897, 0.3375, 0.878, 0.9829, 0.878, 0.9829, 0.8897, 0.1569, 0.7525, 0.1637, 0.7545, 0.1599, 0.782, 0.1461, 0.7782, 0.1222, 0.8365, 0.152, 0.8446, 0.1472, 0.8833, 0.1076, 0.8727, 0.1599, 0.782, 0.156, 0.8115, 0.1782, 0.8117, 0.1743, 0.7822, 0.1637, 0.7545, 0.1599, 0.782, 0.1743, 0.7822, 0.1709, 0.7546, 0.152, 0.8446, 0.1472, 0.8833, 0.1882, 0.8833, 0.1828, 0.8447, 0.1677, 0.7275, 0.1637, 0.7545, 0.1709, 0.7546, 0.156, 0.8115, 0.152, 0.8446, 0.1828, 0.8447, 0.1782, 0.8117, 0.1709, 0.7546, 0.1743, 0.7822, 0.1882, 0.7786, 0.1778, 0.7528, 0.1828, 0.8447, 0.1882, 0.8833, 0.2279, 0.8727, 0.2126, 0.8368, 0.1677, 0.7275, 0.1709, 0.7546, 0.1778, 0.7528, 0.1782, 0.8117, 0.1828, 0.8447, 0.2126, 0.8368, 0.1996, 0.8061, 0.1743, 0.7822, 0.1782, 0.8117, 0.1996, 0.8061, 0.1882, 0.7786, 0.1882, 0.7786, 0.1996, 0.8061, 0.2189, 0.7952, 0.2007, 0.7716, 0.1778, 0.7528, 0.1882, 0.7786, 0.2007, 0.7716, 0.184, 0.7494, 0.2126, 0.8368, 0.2279, 0.8727, 0.2634, 0.8522, 0.2393, 0.8214, 0.1677, 0.7275, 0.1778, 0.7528, 0.184, 0.7494, 0.1996, 0.8061, 0.2126, 0.8368, 0.2393, 0.8214, 0.2189, 0.7952, 0.1677, 0.7275, 0.184, 0.7494, 0.1891, 0.7444, 0.2189, 0.7952, 0.2393, 0.8214, 0.2612, 0.7997, 0.2346, 0.7796, 0.2007, 0.7716, 0.2189, 0.7952, 0.2346, 0.7796, 0.211, 0.7615, 0.184, 0.7494, 0.2007, 0.7716, 0.211, 0.7615, 0.1891, 0.7444, 0.2393, 0.8214, 0.2634, 0.8522, 0.2924, 0.8232, 0.2612, 0.7997, 0.1891, 0.7444, 0.211, 0.7615, 0.2183, 0.7492, 0.1927, 0.7383, 0.2612, 0.7997, 0.2924, 0.8232, 0.3129, 0.7877, 0.2767, 0.773, 0.1677, 0.7275, 0.1891, 0.7444, 0.1927, 0.7383, 0.2346, 0.7796, 0.2612, 0.7997, 0.2767, 0.773, 0.2458, 0.7605, 0.211, 0.7615, 0.2346, 0.7796, 0.2458, 0.7605, 0.2183, 0.7492, 0.2183, 0.7492, 0.2458, 0.7605, 0.2517, 0.7392, 0.2222, 0.7353, 0.1927, 0.7383, 0.2183, 0.7492, 0.2222, 0.7353, 0.1947, 0.7315, 0.2767, 0.773, 0.3129, 0.7877, 0.3235, 0.748, 0.2848, 0.7433, 0.1677, 0.7275, 0.1927, 0.7383, 0.1947, 0.7315, 0.2458, 0.7605, 0.2767, 0.773, 0.2848, 0.7433, 0.2517, 0.7392, 0.1677, 0.7275, 0.1947, 0.7315, 0.1948, 0.7244, 0.2517, 0.7392, 0.2848, 0.7433, 0.2848, 0.7124, 0.2519, 0.717, 0.2222, 0.7353, 0.2517, 0.7392, 0.2519, 0.717, 0.2224, 0.7209, 0.1947, 0.7315, 0.2222, 0.7353, 0.2224, 0.7209, 0.1948, 0.7244, 0.2848, 0.7433, 0.3235, 0.748, 0.3235, 0.707, 0.2848, 0.7124, 0.1948, 0.7244, 0.2224, 0.7209, 0.2188, 0.707, 0.193, 0.7175, 0.2848, 0.7124, 0.3235, 0.707, 0.3129, 0.6674, 0.2769, 0.6826, 0.1677, 0.7275, 0.1948, 0.7244, 0.193, 0.7175, 0.2519, 0.717, 0.2848, 0.7124, 0.2769, 0.6826, 0.2463, 0.6956, 0.2224, 0.7209, 0.2519, 0.717, 0.2463, 0.6956, 0.2188, 0.707, 0.2188, 0.707, 0.2463, 0.6956, 0.2354, 0.6764, 0.2118, 0.6945, 0.193, 0.7175, 0.2188, 0.707, 0.2118, 0.6945, 0.1896, 0.7112, 0.2769, 0.6826, 0.3129, 0.6674, 0.2924, 0.6319, 0.2616, 0.6559, 0.1677, 0.7275, 0.193, 0.7175, 0.1896, 0.7112, 0.2463, 0.6956, 0.2769, 0.6826, 0.2616, 0.6559, 0.2354, 0.6764, 0.1677, 0.7275, 0.1896, 0.7112, 0.1846, 0.7061, 0.2354, 0.6764, 0.2616, 0.6559, 0.2399, 0.634, 0.2198, 0.6606, 0.2118, 0.6945, 0.2354, 0.6764, 0.2198, 0.6606, 0.2017, 0.6842, 0.1896, 0.7112, 0.2118, 0.6945, 0.2017, 0.6842, 0.1846, 0.7061, 0.2616, 0.6559, 0.2924, 0.6319, 0.2634, 0.6029, 0.2399, 0.634, 0.1846, 0.7061, 0.2017, 0.6842, 0.1894, 0.6769, 0.1785, 0.7025, 0.2399, 0.634, 0.2634, 0.6029, 0.2279, 0.5823, 0.2132, 0.6185, 0.1677, 0.7275, 0.1846, 0.7061, 0.1785, 0.7025, 0.2198, 0.6606, 0.2399, 0.634, 0.2132, 0.6185, 0.2007, 0.6494, 0.2017, 0.6842, 0.2198, 0.6606, 0.2007, 0.6494, 0.1894, 0.6769, 0.1894, 0.6769, 0.2007, 0.6494, 0.1794, 0.6435, 0.1755, 0.673, 0.1785, 0.7025, 0.1894, 0.6769, 0.1755, 0.673, 0.1716, 0.7005, 0.2132, 0.6185, 0.2279, 0.5823, 0.1883, 0.5717, 0.1835, 0.6105, 0.1677, 0.7275, 0.1785, 0.7025, 0.1716, 0.7005, 0.2007, 0.6494, 0.2132, 0.6185, 0.1835, 0.6105, 0.1794, 0.6435, 0.1835, 0.6105, 0.1883, 0.5717, 0.1472, 0.5717, 0.1527, 0.6104, 0.1677, 0.7275, 0.1716, 0.7005, 0.1645, 0.7005, 0.1794, 0.6435, 0.1835, 0.6105, 0.1527, 0.6104, 0.1572, 0.6433, 0.1755, 0.673, 0.1794, 0.6435, 0.1572, 0.6433, 0.1612, 0.6729, 0.1716, 0.7005, 0.1755, 0.673, 0.1612, 0.6729, 0.1645, 0.7005, 0.1645, 0.7005, 0.1612, 0.6729, 0.1472, 0.6764, 0.1576, 0.7022, 0.1527, 0.6104, 0.1472, 0.5717, 0.1076, 0.5823, 0.1228, 0.6183, 0.1677, 0.7275, 0.1645, 0.7005, 0.1576, 0.7022, 0.1572, 0.6433, 0.1527, 0.6104, 0.1228, 0.6183, 0.1358, 0.6489, 0.1612, 0.6729, 0.1572, 0.6433, 0.1358, 0.6489, 0.1472, 0.6764, 0.1358, 0.6489, 0.1228, 0.6183, 0.09608, 0.6336, 0.1165, 0.6599, 0.1472, 0.6764, 0.1358, 0.6489, 0.1165, 0.6599, 0.1347, 0.6835, 0.1576, 0.7022, 0.1472, 0.6764, 0.1347, 0.6835, 0.1514, 0.7057, 0.1228, 0.6183, 0.1076, 0.5823, 0.07205, 0.6028, 0.09608, 0.6336, 0.1677, 0.7275, 0.1576, 0.7022, 0.1514, 0.7057, 0.09608, 0.6336, 0.07205, 0.6028, 0.04302, 0.6318, 0.07421, 0.6553, 0.1677, 0.7275, 0.1514, 0.7057, 0.1463, 0.7106, 0.1165, 0.6599, 0.09608, 0.6336, 0.07421, 0.6553, 0.1008, 0.6754, 0.1347, 0.6835, 0.1165, 0.6599, 0.1008, 0.6754, 0.1244, 0.6935, 0.1514, 0.7057, 0.1347, 0.6835, 0.1244, 0.6935, 0.1463, 0.7106, 0.1244, 0.6935, 0.1008, 0.6754, 0.08955, 0.6945, 0.1171, 0.7059, 0.1463, 0.7106, 0.1244, 0.6935, 0.1171, 0.7059, 0.1427, 0.7167, 0.07421, 0.6553, 0.04302, 0.6318, 0.02249, 0.6673, 0.05871, 0.682, 0.1677, 0.7275, 0.1463, 0.7106, 0.1427, 0.7167, 0.1008, 0.6754, 0.07421, 0.6553, 0.05871, 0.682, 0.08955, 0.6945, 0.08955, 0.6945, 0.05871, 0.682, 0.05063, 0.7118, 0.08367, 0.7159, 0.1171, 0.7059, 0.08955, 0.6945, 0.08367, 0.7159, 0.1132, 0.7197, 0.1427, 0.7167, 0.1171, 0.7059, 0.1132, 0.7197, 0.1407, 0.7236, 0.05871, 0.682, 0.02249, 0.6673, 0.01186, 0.707, 0.05063, 0.7118, 0.1677, 0.7275, 0.1427, 0.7167, 0.1407, 0.7236, 0.1407, 0.7236, 0.1132, 0.7197, 0.113, 0.7341, 0.1406, 0.7307, 0.05063, 0.7118, 0.01186, 0.707, 0.01186, 0.748, 0.05054, 0.7426, 0.1677, 0.7275, 0.1407, 0.7236, 0.1406, 0.7307, 0.08367, 0.7159, 0.05063, 0.7118, 0.05054, 0.7426, 0.08351, 0.738, 0.1132, 0.7197, 0.08367, 0.7159, 0.08351, 0.738, 0.113, 0.7341, 0.113, 0.7341, 0.08351, 0.738, 0.0891, 0.7594, 0.1166, 0.748, 0.1406, 0.7307, 0.113, 0.7341, 0.1166, 0.748, 0.1424, 0.7376, 0.05054, 0.7426, 0.01186, 0.748, 0.02248, 0.7877, 0.05844, 0.7724, 0.1677, 0.7275, 0.1406, 0.7307, 0.1424, 0.7376, 0.08351, 0.738, 0.05054, 0.7426, 0.05844, 0.7724, 0.0891, 0.7594, 0.1677, 0.7275, 0.1424, 0.7376, 0.1458, 0.7438, 0.0891, 0.7594, 0.05844, 0.7724, 0.07379, 0.7992, 0.1, 0.7787, 0.1166, 0.748, 0.0891, 0.7594, 0.1, 0.7787, 0.1236, 0.7606, 0.1424, 0.7376, 0.1166, 0.748, 0.1236, 0.7606, 0.1458, 0.7438, 0.05844, 0.7724, 0.02248, 0.7877, 0.043, 0.8232, 0.07379, 0.7992, 0.1458, 0.7438, 0.1236, 0.7606, 0.1337, 0.7708, 0.1508, 0.7489, 0.07379, 0.7992, 0.043, 0.8232, 0.07202, 0.8522, 0.09553, 0.821, 0.1677, 0.7275, 0.1458, 0.7438, 0.1508, 0.7489, 0.1, 0.7787, 0.07379, 0.7992, 0.09553, 0.821, 0.1156, 0.7945, 0.1236, 0.7606, 0.1, 0.7787, 0.1156, 0.7945, 0.1337, 0.7708, 0.1337, 0.7708, 0.1156, 0.7945, 0.1347, 0.8057, 0.1461, 0.7782, 0.1508, 0.7489, 0.1337, 0.7708, 0.1461, 0.7782, 0.1569, 0.7525, 0.09553, 0.821, 0.07202, 0.8522, 0.1076, 0.8727, 0.1222, 0.8365, 0.1677, 0.7275, 0.1508, 0.7489, 0.1569, 0.7525, 0.1156, 0.7945, 0.09553, 0.821, 0.1222, 0.8365, 0.1347, 0.8057, 0.1677, 0.7275, 0.1569, 0.7525, 0.1637, 0.7545, 0.1347, 0.8057, 0.1222, 0.8365, 0.152, 0.8446, 0.156, 0.8115, 0.1461, 0.7782, 0.1347, 0.8057, 0.156, 0.8115, 0.1599, 0.782, 0.1569, 0.7525, 0.1461, 0.7782, 0.1599, 0.782, 0.1637, 0.7545, 0.1222, 0.8365, 0.1076, 0.8727, 0.1472, 0.8833, 0.152, 0.8446])
me_cube.materials.append(mat_material)
me_cube.use_remesh_preserve_volume = False
me_cube.use_remesh_preserve_attributes = False
me_cube.use_mirror_vertex_groups = False
me_cube.update()

# ---- objects
ob_cube = bpy.data.objects.new('Cube', me_cube)

# ---- transforms, parenting, visibility, modifiers, constraints
ob_cube.location = (0.0, 0.0, 0.0)
ob_cube.lock_rotations_4d = False
ob_cube.empty_display_type = 'ARROWS'
ob_cube.lineart.crease_threshold = 0.0
_m = ob_cube.modifiers.new('EdgeSplit', 'EDGE_SPLIT')

# ---- collection membership
col_collection_1.objects.link(ob_cube)

# ---- scene / render settings (as saved in the file)
scene.frame_start = 1; scene.frame_end = 250; scene.frame_set(1)
scene.render.engine = 'CYCLES'
scene.render.resolution_percentage = 50
scene.render.dither_intensity = 0.0
scene.cycles.use_denoising = False
scene.cycles.samples = 128
scene.cycles.sampling_pattern = 'TABULATED_SOBOL'
scene.cycles.use_adaptive_sampling = False
scene.cycles.use_light_tree = False
scene.cycles.blur_glossy = 0.0
scene.cycles.sample_clamp_indirect = 0.0
scene.view_settings.view_transform = 'Standard'
bpy.context.view_layer.update()

# ---- added for rendering (the .blend has no active camera and no usable light): camera, sun
cam_auto = bpy.data.cameras.new('AutoCamera')
cam_auto.lens = 50.0
cam_auto.sensor_width = 36.0
cam_auto.clip_end = 1000.0
ob_auto_camera = bpy.data.objects.new('AutoCamera', cam_auto)
scene.collection.objects.link(ob_auto_camera)
ob_auto_camera.location = (23.5785, -27.098, 18.8628)
ob_auto_camera.rotation_euler = (1.09748, -7.21219e-08, 0.694738)
scene.camera = ob_auto_camera
light_auto_sun = bpy.data.lights.new('AutoSun', 'SUN')
light_auto_sun.energy = 3.0
light_auto_sun.angle = 0.0523599
ob_auto_sun = bpy.data.objects.new('AutoSun', light_auto_sun)
scene.collection.objects.link(ob_auto_sun)
ob_auto_sun.rotation_euler = (0.872665, 0.174533, 0.523599)
bpy.context.view_layer.update()
